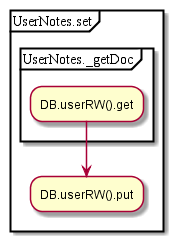

The diagram above was rendered by PlantUML. Its source (embedded in the PNG):
@startuml
partition UserNotes.set {
partition UserNotes._getDoc {
:DB.userRW().get;
}
:DB.userRW().put;
}
@enduml